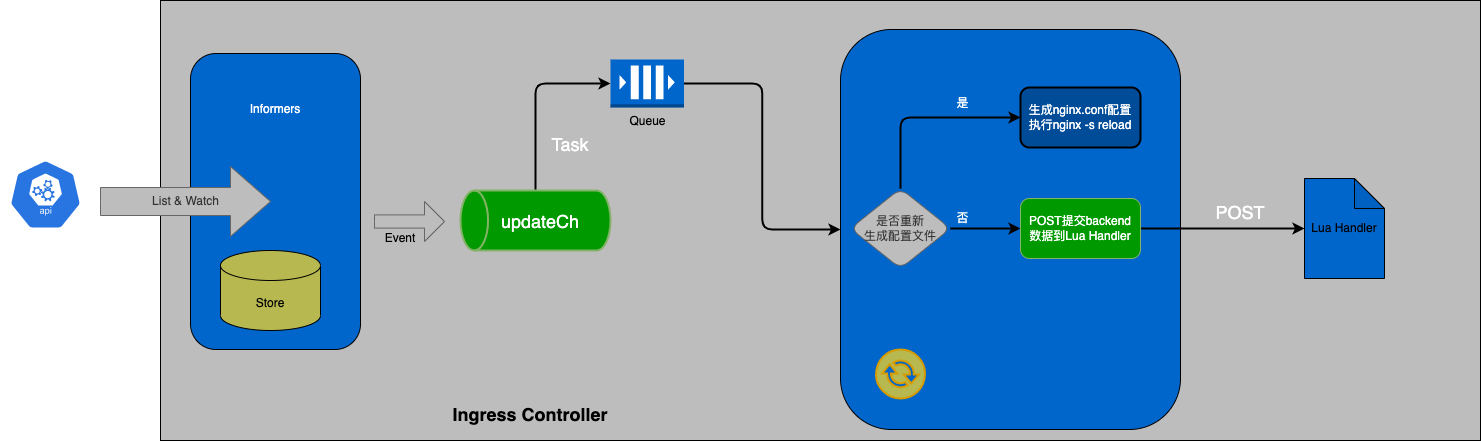

The diagram above was exported from draw.io. Its source (the exported page's mxGraphModel, read from the mxfile embedded in the PNG):
<mxGraphModel dx="1577" dy="980" grid="1" gridSize="10" guides="1" tooltips="1" connect="1" arrows="1" fold="1" page="1" pageScale="1" pageWidth="850" pageHeight="1100" math="0" shadow="0">
  <root>
    <mxCell id="0" />
    <mxCell id="1" parent="0" />
    <mxCell id="yTW1B5CGXJ8u5ATRhgWn-4" value="" style="rounded=0;whiteSpace=wrap;html=1;fillColor=#BDBDBD;" parent="1" vertex="1">
      <mxGeometry x="200" y="331" width="1320" height="440" as="geometry" />
    </mxCell>
    <mxCell id="yTW1B5CGXJ8u5ATRhgWn-1" value="" style="sketch=0;html=1;dashed=0;whitespace=wrap;fillColor=#2875E2;strokeColor=#ffffff;points=[[0.005,0.63,0],[0.1,0.2,0],[0.9,0.2,0],[0.5,0,0],[0.995,0.63,0],[0.72,0.99,0],[0.5,1,0],[0.28,0.99,0]];shape=mxgraph.kubernetes.icon;prIcon=api" parent="1" vertex="1">
      <mxGeometry x="40" y="490" width="90" height="70" as="geometry" />
    </mxCell>
    <mxCell id="yTW1B5CGXJ8u5ATRhgWn-3" value="&lt;b&gt;&lt;font style=&quot;font-size: 18px;&quot;&gt;Ingress Controller&lt;/font&gt;&lt;/b&gt;" style="text;html=1;strokeColor=none;fillColor=none;align=center;verticalAlign=middle;whiteSpace=wrap;rounded=0;" parent="1" vertex="1">
      <mxGeometry x="490" y="730" width="160" height="30" as="geometry" />
    </mxCell>
    <mxCell id="yTW1B5CGXJ8u5ATRhgWn-6" value="" style="rounded=1;whiteSpace=wrap;html=1;fillColor=#0066CC;" parent="1" vertex="1">
      <mxGeometry x="230" y="384" width="170" height="296" as="geometry" />
    </mxCell>
    <mxCell id="yTW1B5CGXJ8u5ATRhgWn-30" value="" style="edgeStyle=orthogonalEdgeStyle;rounded=1;orthogonalLoop=1;jettySize=auto;html=1;entryX=0;entryY=0.5;entryDx=0;entryDy=0;entryPerimeter=0;fontColor=#000000;strokeWidth=2;" parent="1" source="yTW1B5CGXJ8u5ATRhgWn-7" target="yTW1B5CGXJ8u5ATRhgWn-11" edge="1">
      <mxGeometry x="-0.3297" relative="1" as="geometry">
        <mxPoint as="offset" />
      </mxGeometry>
    </mxCell>
    <mxCell id="yTW1B5CGXJ8u5ATRhgWn-7" value="" style="strokeWidth=2;html=1;shape=mxgraph.flowchart.direct_data;whiteSpace=wrap;fillColor=#009900;strokeColor=#82b366;rotation=-180;" parent="1" vertex="1">
      <mxGeometry x="500" y="521" width="150" height="60" as="geometry" />
    </mxCell>
    <mxCell id="yTW1B5CGXJ8u5ATRhgWn-32" style="edgeStyle=orthogonalEdgeStyle;rounded=1;orthogonalLoop=1;jettySize=auto;html=1;entryX=0;entryY=0.5;entryDx=0;entryDy=0;fontSize=18;fontColor=#000000;strokeWidth=2;" parent="1" source="yTW1B5CGXJ8u5ATRhgWn-11" target="yTW1B5CGXJ8u5ATRhgWn-12" edge="1">
      <mxGeometry relative="1" as="geometry" />
    </mxCell>
    <mxCell id="yTW1B5CGXJ8u5ATRhgWn-11" value="Queue" style="outlineConnect=0;dashed=0;verticalLabelPosition=bottom;verticalAlign=top;align=center;html=1;shape=mxgraph.aws3.queue;fillColor=#0066CC;strokeColor=#6c8ebf;" parent="1" vertex="1">
      <mxGeometry x="650" y="390" width="73.5" height="48" as="geometry" />
    </mxCell>
    <mxCell id="yTW1B5CGXJ8u5ATRhgWn-12" value="" style="rounded=1;whiteSpace=wrap;html=1;fillColor=#0066CC;shadow=0;strokeColor=default;" parent="1" vertex="1">
      <mxGeometry x="880" y="360" width="340" height="400" as="geometry" />
    </mxCell>
    <mxCell id="yTW1B5CGXJ8u5ATRhgWn-14" value="Lua Handler" style="shape=note;whiteSpace=wrap;html=1;backgroundOutline=1;darkOpacity=0.05;fillColor=#0066CC;" parent="1" vertex="1">
      <mxGeometry x="1344" y="509" width="80" height="100" as="geometry" />
    </mxCell>
    <mxCell id="yTW1B5CGXJ8u5ATRhgWn-17" value="" style="edgeStyle=orthogonalEdgeStyle;rounded=1;orthogonalLoop=1;jettySize=auto;html=1;strokeWidth=2;" parent="1" source="yTW1B5CGXJ8u5ATRhgWn-15" target="yTW1B5CGXJ8u5ATRhgWn-16" edge="1">
      <mxGeometry relative="1" as="geometry" />
    </mxCell>
    <mxCell id="yTW1B5CGXJ8u5ATRhgWn-21" value="否" style="edgeLabel;html=1;align=center;verticalAlign=middle;resizable=0;points=[];labelBackgroundColor=none;fontColor=#FFFFFF;" parent="yTW1B5CGXJ8u5ATRhgWn-17" vertex="1" connectable="0">
      <mxGeometry x="-0.0122" y="-1" relative="1" as="geometry">
        <mxPoint x="-24" y="-12" as="offset" />
      </mxGeometry>
    </mxCell>
    <mxCell id="yTW1B5CGXJ8u5ATRhgWn-19" value="" style="edgeStyle=orthogonalEdgeStyle;rounded=1;orthogonalLoop=1;jettySize=auto;html=1;exitX=0.5;exitY=0;exitDx=0;exitDy=0;entryX=0;entryY=0.5;entryDx=0;entryDy=0;strokeWidth=2;" parent="1" source="yTW1B5CGXJ8u5ATRhgWn-15" target="yTW1B5CGXJ8u5ATRhgWn-18" edge="1">
      <mxGeometry relative="1" as="geometry" />
    </mxCell>
    <mxCell id="yTW1B5CGXJ8u5ATRhgWn-20" value="是" style="edgeLabel;html=1;align=center;verticalAlign=middle;resizable=0;points=[];labelBackgroundColor=none;fontColor=#FFFFFF;" parent="yTW1B5CGXJ8u5ATRhgWn-19" vertex="1" connectable="0">
      <mxGeometry x="-0.0471" relative="1" as="geometry">
        <mxPoint x="40" y="-15" as="offset" />
      </mxGeometry>
    </mxCell>
    <mxCell id="yTW1B5CGXJ8u5ATRhgWn-15" value="是否重新&lt;br&gt;生成配置文件" style="rhombus;whiteSpace=wrap;html=1;rounded=1;fillColor=#BDBDBD;strokeColor=#666666;fontColor=#333333;" parent="1" vertex="1">
      <mxGeometry x="890" y="519" width="100" height="80" as="geometry" />
    </mxCell>
    <mxCell id="yTW1B5CGXJ8u5ATRhgWn-22" style="edgeStyle=orthogonalEdgeStyle;rounded=1;orthogonalLoop=1;jettySize=auto;html=1;strokeWidth=2;" parent="1" source="yTW1B5CGXJ8u5ATRhgWn-16" target="yTW1B5CGXJ8u5ATRhgWn-14" edge="1">
      <mxGeometry relative="1" as="geometry" />
    </mxCell>
    <mxCell id="yTW1B5CGXJ8u5ATRhgWn-16" value="&lt;font color=&quot;#ffffff&quot;&gt;POST提交backend&lt;br&gt;数据到Lua Handler&lt;/font&gt;" style="whiteSpace=wrap;html=1;fillColor=#009900;strokeColor=#82b366;rounded=1;" parent="1" vertex="1">
      <mxGeometry x="1060" y="529" width="120" height="60" as="geometry" />
    </mxCell>
    <mxCell id="yTW1B5CGXJ8u5ATRhgWn-18" value="&lt;font color=&quot;#ffffff&quot;&gt;生成nginx.conf配置&lt;br&gt;执行nginx -s reload&lt;/font&gt;" style="whiteSpace=wrap;html=1;fillColor=#004C99;rounded=1;strokeWidth=2;" parent="1" vertex="1">
      <mxGeometry x="1060" y="418" width="120" height="60" as="geometry" />
    </mxCell>
    <mxCell id="yTW1B5CGXJ8u5ATRhgWn-23" value="Store" style="shape=cylinder3;whiteSpace=wrap;html=1;boundedLbl=1;backgroundOutline=1;size=15;fillColor=#B7B950;" parent="1" vertex="1">
      <mxGeometry x="260" y="581" width="100" height="80" as="geometry" />
    </mxCell>
    <mxCell id="yTW1B5CGXJ8u5ATRhgWn-24" value="&lt;font color=&quot;#ffffff&quot;&gt;Informers&lt;/font&gt;" style="text;html=1;strokeColor=none;fillColor=none;align=center;verticalAlign=middle;whiteSpace=wrap;rounded=0;" parent="1" vertex="1">
      <mxGeometry x="285" y="425" width="60" height="30" as="geometry" />
    </mxCell>
    <mxCell id="yTW1B5CGXJ8u5ATRhgWn-25" value="List &amp;amp; Watch" style="html=1;shadow=0;dashed=0;align=center;verticalAlign=middle;shape=mxgraph.arrows2.arrow;dy=0.6;dx=40;notch=0;fillColor=#BDBDBD;fontColor=#333333;strokeColor=#666666;" parent="1" vertex="1">
      <mxGeometry x="140" y="497" width="170" height="70" as="geometry" />
    </mxCell>
    <mxCell id="yTW1B5CGXJ8u5ATRhgWn-27" value="" style="html=1;shadow=0;dashed=0;align=center;verticalAlign=middle;shape=mxgraph.arrows2.arrow;dy=0.67;dx=20;notch=0;fillColor=#BDBDBD;fontColor=#333333;strokeColor=#666666;" parent="1" vertex="1">
      <mxGeometry x="414" y="532" width="70" height="40" as="geometry" />
    </mxCell>
    <mxCell id="yTW1B5CGXJ8u5ATRhgWn-28" value="Event" style="text;html=1;strokeColor=none;fillColor=none;align=center;verticalAlign=middle;whiteSpace=wrap;rounded=0;" parent="1" vertex="1">
      <mxGeometry x="410" y="554" width="60" height="30" as="geometry" />
    </mxCell>
    <mxCell id="yTW1B5CGXJ8u5ATRhgWn-34" value="" style="sketch=0;pointerEvents=1;shadow=0;dashed=0;html=1;strokeColor=#d79b00;fillColor=#B7B950;labelPosition=center;verticalLabelPosition=bottom;verticalAlign=top;outlineConnect=0;align=center;shape=mxgraph.office.communications.exchange_active_sync;strokeWidth=2;fontSize=18;" parent="1" vertex="1">
      <mxGeometry x="915.5" y="680" width="49" height="49" as="geometry" />
    </mxCell>
    <mxCell id="yTW1B5CGXJ8u5ATRhgWn-36" value="POST" style="text;html=1;strokeColor=none;fillColor=none;align=center;verticalAlign=middle;whiteSpace=wrap;rounded=0;shadow=0;labelBackgroundColor=none;strokeWidth=2;fontSize=18;fontColor=#FFFFFF;" parent="1" vertex="1">
      <mxGeometry x="1250" y="528" width="60" height="30" as="geometry" />
    </mxCell>
    <mxCell id="yTW1B5CGXJ8u5ATRhgWn-37" value="Task" style="text;html=1;strokeColor=none;fillColor=none;align=center;verticalAlign=middle;whiteSpace=wrap;rounded=0;shadow=0;labelBackgroundColor=none;strokeWidth=2;fontSize=18;fontColor=#FFFFFF;" parent="1" vertex="1">
      <mxGeometry x="580" y="460" width="60" height="30" as="geometry" />
    </mxCell>
    <mxCell id="yTW1B5CGXJ8u5ATRhgWn-38" value="updateCh" style="text;html=1;strokeColor=none;fillColor=none;align=center;verticalAlign=middle;whiteSpace=wrap;rounded=0;shadow=0;labelBackgroundColor=none;strokeWidth=2;fontSize=18;fontColor=#FFFFFF;" parent="1" vertex="1">
      <mxGeometry x="550" y="537" width="60" height="30" as="geometry" />
    </mxCell>
  </root>
</mxGraphModel>